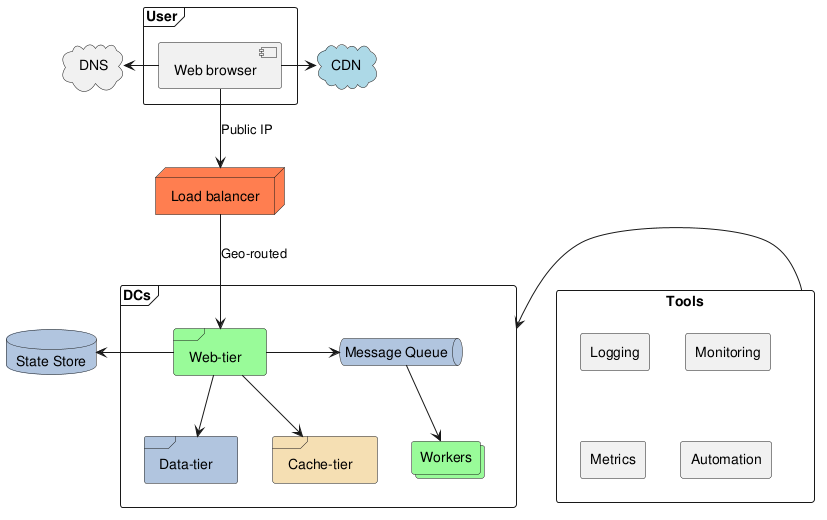

The diagram above was rendered by PlantUML. Its source (embedded in the PNG):
@startuml
frame User {
    component "Web browser" as browser
}
Node "Load balancer" as balancer #Coral

cloud DNS
browser -d-> balancer : Public IP
browser -l-> DNS

cloud CDN #lightblue
browser -r-> CDN
frame "DCs" as dc {
    frame "Web-tier" as wt #palegreen
    frame "Data-tier" as dt #LightSteelBlue
    frame "Cache-tier" as ct #Wheat
    queue "Message Queue" as mq #LightSteelBlue
    collections "Workers" as wk #palegreen
    wt -r-> mq
    mq -d-> wk
    wt -d-> dt
    wt -d-> ct
}
database "State Store" as state #LightSteelBlue
wt -l-> state

balancer -d-> wt : "Geo-routed"

rectangle "Tools" as tools {
    rectangle "Logging" as log
    rectangle "Monitoring" as monitor
    rectangle "Metrics" as metrics
    rectangle "Automation" as auto
}
tools -l-> dc
@enduml